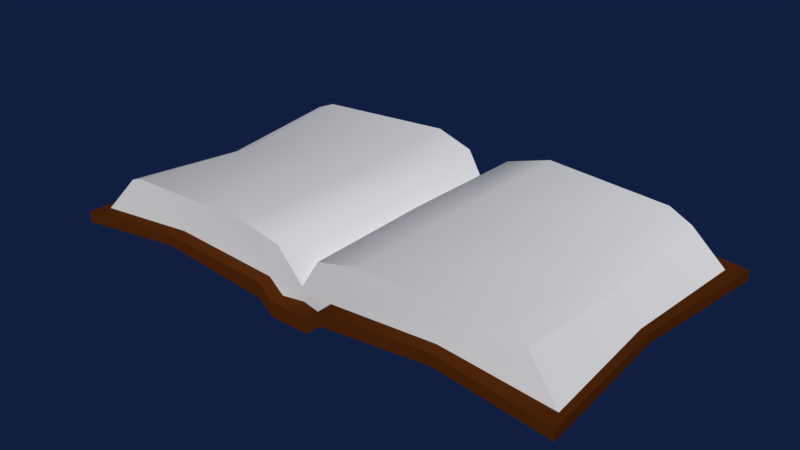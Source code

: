 # Source: SpellbookUpdated.blend  (saved by Blender 4.0.36; exported with 4.5.12 LTS)
import bpy
from mathutils import Matrix  # noqa: F401  (used for matrix-valued properties, if any)

bpy.ops.wm.read_factory_settings(use_empty=True)
scene = bpy.context.scene
scene.name = 'Scene'

# ---- materials (node trees are filled in below, after node groups)
mat_book_1_mat = bpy.data.materials.new('book_1_mat')
mat_book_1_mat.alpha_threshold = 0.0
mat_book_1_mat.use_transparent_shadow = False
mat_book_1_mat.diffuse_color = (0.08504, 0.02102, 0.003625, 1.0)
mat_book_1_mat.roughness = 0.5
mat_book_1_mat.specular_intensity = 0.0
mat_book_2_mat = bpy.data.materials.new('book_2_mat')
mat_book_2_mat.use_transparent_shadow = False
mat_material = bpy.data.materials.new('Material')
mat_material.use_transparent_shadow = False

# ---- material node trees
mat_book_2_mat.use_nodes = True; mat_book_2_mat.node_tree.nodes.clear()
_N = mat_book_2_mat.node_tree.nodes; _L = mat_book_2_mat.node_tree.links
n0 = _N.new('ShaderNodeBsdfPrincipled'); n0.name = 'Principled BSDF'; n0.location = (10, 300)
n0.inputs[0].default_value = (1.0, 1.0, 1.0, 1.0)
n0.inputs[3].default_value = 1.45
n1 = _N.new('ShaderNodeOutputMaterial'); n1.name = 'Material Output'; n1.location = (300, 300)
_L.new(n0.outputs[0], n1.inputs[0])
n1.is_active_output = True
mat_material.use_nodes = True; mat_material.node_tree.nodes.clear()
_N = mat_material.node_tree.nodes; _L = mat_material.node_tree.links
n0 = _N.new('ShaderNodeBsdfPrincipled'); n0.name = 'Principled BSDF'; n0.location = (10, 300)
n0.inputs[3].default_value = 1.45
n1 = _N.new('ShaderNodeOutputMaterial'); n1.name = 'Material Output'; n1.location = (300, 300)
_L.new(n0.outputs[0], n1.inputs[0])
n1.is_active_output = True

# ---- world
world_world = bpy.data.worlds.new('World'); scene.world = world_world
world_world.color = (0.005277, 0.01286, 0.05085)
world_world.use_sun_shadow = False
world_world.sun_shadow_jitter_overblur = 0.0
world_world.cycles.sampling_method = 'MANUAL'

# ---- meshes
me_cube_211 = bpy.data.meshes.new('Cube.211')
me_cube_211.from_pydata([(0.04446, -0.1805, 0.009389), (0.04446, 0.1848, 0.009389), (0.3289, -0.1862, 0.009389), (0.3385, 0.1848, 0.009389), (0.3385, 0.1848, 0.02312), (0.3289, -0.1862, 0.02312), (0.04446, -0.1805, 0.02843), (0.04446, 0.1848, 0.02843), (0.1867, 0.1848, 0.03723), (0.1867, -0.1805, 0.03723), (0.1867, -0.1805, 0.02349), (0.1867, 0.1848, 0.02349), (0.04234, 0.0334, 0.02269), (0.3182, 0.002192, 0.01179), (0.3182, 0.002192, 0.02476), (0.1807, 0.002192, 0.02589), (0.0248, -0.1805, -0.007224), (0.0248, 0.1848, -0.007224), (0.0257, -0.1805, 0.01181), (0.0257, 0.1848, 0.01181), (0.02351, 0.0334, 0.003657), (0.318, -0.1639, 0.02312), (0.318, -0.1639, 0.02312), (0.3289, -0.1862, 0.02312), (0.3289, -0.1862, 0.02312), (0.3289, -0.1862, 0.02312), (0.3385, 0.1848, 0.02312), (0.3385, 0.1848, 0.02312), (0.3385, 0.1848, 0.02312), (0.3385, 0.1848, 0.009389), (0.3385, 0.1848, 0.009389), (0.3182, 0.002192, 0.01179), (0.3289, -0.1862, 0.009389), (0.3289, -0.1862, 0.009389), (0.318, 0.1686, 0.02312), (0.318, 0.1686, 0.02312), (0.3182, 0.002192, 0.02476), (0.1867, 0.1848, 0.03723), (0.1812, -0.1639, 0.03723), (0.04446, -0.1639, 0.02843), (0.1867, -0.1805, 0.03723), (0.04446, -0.1805, 0.02843), (0.1812, 0.1686, 0.03723), (0.3073, 0.002192, 0.02476), (0.1867, -0.1805, 0.02349), (0.1867, 0.1848, 0.02349), (0.04446, 0.1848, 0.009389), (0.04446, 0.1848, 0.02843), (0.04446, 0.1686, 0.02843), (0.04446, -0.1805, 0.009389), (0.0257, -0.1805, 0.01181), (0.0248, 0.1848, -0.007224), (0.0257, 0.1848, 0.01181), (0.0257, -0.1639, 0.01181), (0.0257, 0.1686, 0.01181), (0.0248, -0.1805, -0.007224), (-0.04446, -0.1805, 0.009389), (-0.04446, 0.1848, 0.009389), (-0.3289, -0.1862, 0.009389), (-0.3385, 0.1848, 0.009389), (-0.3385, 0.1848, 0.02312), (-0.3289, -0.1862, 0.02312), (-0.04446, -0.1805, 0.02843), (-0.04446, 0.1848, 0.02843), (-0.1867, 0.1848, 0.03723), (-0.1867, -0.1805, 0.03723), (-0.1867, -0.1805, 0.02349), (-0.1867, 0.1848, 0.02349), (-0.04234, 0.0334, 0.02269), (-0.3182, 0.002192, 0.01179), (-0.3182, 0.002192, 0.02476), (-0.1807, 0.002192, 0.02589), (0.0, 0.163, 0.009177), (-0.0248, -0.1805, -0.007224), (-0.0248, 0.1848, -0.007224), (-0.0257, -0.1805, 0.01181), (-0.0257, 0.1848, 0.01181), (-0.02351, 0.0334, 0.003657), (0.0, -0.1805, -0.007224), (0.0, 0.1848, -0.007224), (0.0, 0.1848, 0.01181), (0.0, -0.1805, 0.01181), (0.0, 0.0334, 0.003657), (-0.318, -0.1639, 0.02312), (-0.318, -0.1639, 0.02312), (-0.3289, -0.1862, 0.02312), (-0.3289, -0.1862, 0.02312), (-0.3289, -0.1862, 0.02312), (-0.3385, 0.1848, 0.02312), (-0.3385, 0.1848, 0.02312), (-0.3385, 0.1848, 0.02312), (-0.3385, 0.1848, 0.009389), (-0.3385, 0.1848, 0.009389), (-0.3182, 0.002192, 0.01179), (-0.3289, -0.1862, 0.009389), (-0.3289, -0.1862, 0.009389), (-0.318, 0.1686, 0.02312), (-0.318, 0.1686, 0.02312), (-0.3182, 0.002192, 0.02476), (-0.1867, 0.1848, 0.03723), (-0.1812, -0.1639, 0.03723), (-0.04446, -0.1639, 0.02843), (-0.1867, -0.1805, 0.03723), (-0.04446, -0.1805, 0.02843), (-0.1812, 0.1686, 0.03723), (-0.3073, 0.002192, 0.02476), (-0.1867, -0.1805, 0.02349), (-0.1867, 0.1848, 0.02349), (-0.04446, 0.1848, 0.009389), (-0.04446, 0.1848, 0.02843), (-0.04446, 0.1686, 0.02843), (-0.04446, -0.1805, 0.009389), (-0.0257, -0.1805, 0.01181), (0.0, 0.1848, -0.007224), (-0.0248, 0.1848, -0.007224), (0.0, 0.1848, 0.01181), (-0.0257, 0.1848, 0.01181), (0.0, -0.1805, 0.01181), (-0.0257, -0.1639, 0.01181), (-0.0257, 0.1686, 0.01181), (-0.0248, -0.1805, -0.007224), (0.0, -0.1805, -0.007224), (0.0, -0.1583, 0.01167)], [], [(15, 13, 33, 44), (31, 36, 24, 32), (14, 27, 34, 43), (45, 37, 26, 29), (8, 47, 48, 42), (10, 40, 6, 0), (9, 23, 21, 38), (41, 9, 38, 39), (2, 5, 40, 10), (4, 8, 42, 35), (46, 7, 37, 45), (12, 15, 44, 49), (1, 11, 15, 12), (25, 14, 43, 22), (30, 28, 36, 31), (11, 3, 13, 15), (0, 50, 55), (12, 20, 17, 1), (46, 51, 52), (117, 18, 53, 122), (49, 16, 20, 12), (16, 121, 82, 20), (19, 115, 72, 54), (51, 113, 80, 52), (20, 82, 79, 17), (50, 81, 78, 55), (46, 52, 7), (48, 47, 19, 54), (0, 6, 50), (39, 53, 18, 41), (71, 106, 95, 69), (93, 94, 86, 98), (70, 105, 96, 89), (107, 91, 88, 99), (64, 104, 110, 109), (66, 56, 62, 102), (65, 100, 83, 85), (103, 101, 100, 65), (58, 66, 102, 61), (60, 97, 104, 64), (108, 107, 99, 63), (68, 111, 106, 71), (57, 68, 71, 67), (87, 84, 105, 70), (92, 93, 98, 90), (67, 71, 69, 59), (56, 120, 112), (68, 57, 74, 77), (108, 116, 114), (117, 122, 118, 75), (111, 68, 77, 73), (73, 77, 82, 121), (76, 119, 72, 115), (114, 116, 80, 113), (77, 74, 79, 82), (112, 120, 78, 81), (108, 63, 116), (110, 119, 76, 109), (56, 112, 62), (101, 103, 75, 118)])
me_cube_211.polygons.foreach_set('use_smooth', [True] * 60)
_uv = me_cube_211.uv_layers.new(name='UVMap')
_uv.uv.foreach_set('vector', [0.2541, 0.2531, 0.2537, 0.4267, 0.01658, 0.4385, 0.02516, 0.2588, 0.7534, 0.247, 0.7534, 0.2632, 0.5171, 0.2612, 0.5171, 0.244, 0.252, 0.9292, 0.4813, 0.9097, 0.4603, 0.9348, 0.2517, 0.9428, 0.7511, 0.03377, 0.7511, 0.01658, 0.9411, 0.03424, 0.9411, 0.05143, 0.7568, 0.9373, 0.5784, 0.9373, 0.5784, 0.917, 0.75, 0.917, 0.7528, 0.1327, 0.7538, 0.1499, 0.5754, 0.1486, 0.5741, 0.1248, 0.7597, 0.1871, 0.9388, 0.1831, 0.9247, 0.2108, 0.7526, 0.2078, 0.5814, 0.1841, 0.7597, 0.1871, 0.7526, 0.2078, 0.581, 0.2049, 0.9298, 0.1054, 0.9307, 0.1225, 0.7538, 0.1499, 0.7528, 0.1327, 0.9476, 0.9373, 0.7568, 0.9373, 0.75, 0.917, 0.9221, 0.9168, 0.573, 0.05143, 0.573, 0.02759, 0.7511, 0.01658, 0.7511, 0.03377, 0.2934, 0.08186, 0.2541, 0.2531, 0.02516, 0.2588, 0.02683, 0.07908, 0.4822, 0.07905, 0.4837, 0.2598, 0.2541, 0.2531, 0.2934, 0.08186, 0.01658, 0.9097, 0.252, 0.9292, 0.2517, 0.9428, 0.0442, 0.9241, 0.9834, 0.244, 0.9834, 0.2612, 0.7534, 0.2632, 0.7534, 0.247, 0.4837, 0.2598, 0.484, 0.452, 0.2537, 0.4267, 0.2541, 0.2531, 0.5741, 0.1248, 0.5508, 0.1291, 0.5484, 0.1054, 0.7768, 0.3788, 0.777, 0.3454, 0.9666, 0.3443, 0.9656, 0.3759, 0.573, 0.05143, 0.5484, 0.07223, 0.5496, 0.0484, 0.5176, 0.183, 0.55, 0.1836, 0.5497, 0.2044, 0.5171, 0.2108, 0.5102, 0.376, 0.5094, 0.3443, 0.777, 0.3454, 0.7768, 0.3788, 0.5094, 0.3443, 0.5097, 0.3135, 0.7769, 0.3157, 0.777, 0.3454, 0.547, 0.9373, 0.5146, 0.9373, 0.5144, 0.9097, 0.547, 0.917, 0.5484, 0.07223, 0.5171, 0.07223, 0.5171, 0.0484, 0.5496, 0.0484, 0.777, 0.3454, 0.7769, 0.3157, 0.9662, 0.3135, 0.9666, 0.3443, 0.5508, 0.1291, 0.5184, 0.1309, 0.5171, 0.1071, 0.5484, 0.1054, 0.573, 0.05143, 0.5496, 0.0484, 0.573, 0.02759, 0.5784, 0.917, 0.5784, 0.9373, 0.547, 0.9373, 0.547, 0.917, 0.5741, 0.1248, 0.5754, 0.1486, 0.5508, 0.1291, 0.581, 0.2049, 0.5497, 0.2044, 0.55, 0.1836, 0.5814, 0.1841, 0.2541, 0.2531, 0.02516, 0.2588, 0.01658, 0.4385, 0.2537, 0.4267, 0.7534, 0.247, 0.5171, 0.244, 0.5171, 0.2612, 0.7534, 0.2632, 0.252, 0.9292, 0.2517, 0.9428, 0.4603, 0.9348, 0.4813, 0.9097, 0.7511, 0.03377, 0.9411, 0.05143, 0.9411, 0.03424, 0.7511, 0.01658, 0.7568, 0.9373, 0.75, 0.917, 0.5784, 0.917, 0.5784, 0.9373, 0.7528, 0.1327, 0.5741, 0.1248, 0.5754, 0.1486, 0.7538, 0.1499, 0.7597, 0.1871, 0.7526, 0.2078, 0.9247, 0.2108, 0.9388, 0.1831, 0.5814, 0.1841, 0.581, 0.2049, 0.7526, 0.2078, 0.7597, 0.1871, 0.9298, 0.1054, 0.7528, 0.1327, 0.7538, 0.1499, 0.9307, 0.1225, 0.9476, 0.9373, 0.9221, 0.9168, 0.75, 0.917, 0.7568, 0.9373, 0.573, 0.05143, 0.7511, 0.03377, 0.7511, 0.01658, 0.573, 0.02759, 0.2934, 0.08186, 0.02683, 0.07908, 0.02516, 0.2588, 0.2541, 0.2531, 0.4822, 0.07905, 0.2934, 0.08186, 0.2541, 0.2531, 0.4837, 0.2598, 0.01658, 0.9097, 0.0442, 0.9241, 0.2517, 0.9428, 0.252, 0.9292, 0.9834, 0.244, 0.7534, 0.247, 0.7534, 0.2632, 0.9834, 0.2612, 0.4837, 0.2598, 0.2541, 0.2531, 0.2537, 0.4267, 0.484, 0.452, 0.5741, 0.1248, 0.5484, 0.1054, 0.5508, 0.1291, 0.7768, 0.3788, 0.9656, 0.3759, 0.9666, 0.3443, 0.777, 0.3454, 0.573, 0.05143, 0.5496, 0.0484, 0.5484, 0.07223, 0.5176, 0.183, 0.5171, 0.2108, 0.5497, 0.2044, 0.55, 0.1836, 0.5102, 0.376, 0.7768, 0.3788, 0.777, 0.3454, 0.5094, 0.3443, 0.5094, 0.3443, 0.777, 0.3454, 0.7769, 0.3157, 0.5097, 0.3135, 0.547, 0.9373, 0.547, 0.917, 0.5144, 0.9097, 0.5146, 0.9373, 0.5484, 0.07223, 0.5496, 0.0484, 0.5171, 0.0484, 0.5171, 0.07223, 0.777, 0.3454, 0.9666, 0.3443, 0.9662, 0.3135, 0.7769, 0.3157, 0.5508, 0.1291, 0.5484, 0.1054, 0.5171, 0.1071, 0.5184, 0.1309, 0.573, 0.05143, 0.573, 0.02759, 0.5496, 0.0484, 0.5784, 0.917, 0.547, 0.917, 0.547, 0.9373, 0.5784, 0.9373, 0.5741, 0.1248, 0.5508, 0.1291, 0.5754, 0.1486, 0.581, 0.2049, 0.5814, 0.1841, 0.55, 0.1836, 0.5497, 0.2044])
me_cube_211.materials.append(mat_book_1_mat)
me_cube_211.use_remesh_preserve_volume = False
me_cube_211.use_remesh_preserve_attributes = False
me_cube_211.use_mirror_vertex_groups = False
me_cube_211.update()
me_cube_001 = bpy.data.meshes.new('Cube.001')
me_cube_001.from_pydata([(0.318, -0.1639, 0.02312), (0.318, 0.1686, 0.02312), (0.04446, 0.1686, 0.02843), (0.04446, -0.1639, 0.02843), (0.1812, -0.1639, 0.03723), (0.1812, 0.1686, 0.03723), (0.3073, 0.002192, 0.02476), (0.02855, -0.1642, 0.07183), (0.02855, 0.1689, 0.06941), (0.2774, -0.1562, 0.07001), (0.2774, 0.1609, 0.06677), (0.2741, 0.002495, 0.05416), (0.0257, 0.1686, 0.01181), (0.0257, -0.1639, 0.01181), (0.02478, -0.0008333, 0.07065), (0.1668, -0.1637, 0.08404), (0.318, -0.1639, 0.02312), (0.318, 0.1686, 0.02312), (0.2774, -0.1562, 0.07001), (0.2774, -0.1562, 0.07001), (0.2774, 0.1609, 0.06677), (0.2774, 0.1609, 0.06677), (0.2741, 0.002495, 0.05416), (0.02855, 0.1689, 0.06941), (0.1667, 0.1685, 0.08287), (0.1668, -0.1637, 0.08404), (0.02855, -0.1642, 0.07183), (-0.318, -0.1639, 0.02312), (-0.318, 0.1686, 0.02312), (-0.04446, 0.1686, 0.02843), (-0.04446, -0.1639, 0.02843), (-0.1812, -0.1639, 0.03723), (-0.1812, 0.1686, 0.03723), (-0.3073, 0.002192, 0.02476), (-0.02855, -0.1642, 0.07183), (-0.02855, 0.1689, 0.06941), (-0.2774, -0.1562, 0.07001), (-0.2774, 0.1609, 0.06677), (-0.2741, 0.002495, 0.05416), (-0.0257, 0.1686, 0.01181), (-0.0257, -0.1639, 0.01181), (0.0, -0.1583, 0.01167), (-0.02478, -0.0008333, 0.07065), (0.0, -0.16, 0.03077), (0.0, -0.0008333, 0.03834), (0.0, 0.1645, 0.02736), (-0.318, -0.1639, 0.02312), (-0.318, 0.1686, 0.02312), (-0.2774, -0.1562, 0.07001), (-0.2774, -0.1562, 0.07001), (-0.2774, 0.1609, 0.06677), (-0.2774, 0.1609, 0.06677), (-0.2741, 0.002495, 0.05416), (-0.02855, 0.1689, 0.06941), (-0.1665, 0.1676, 0.07961), (-0.1666, -0.1628, 0.08106), (-0.02855, -0.1642, 0.07183), (0.0, 0.1645, 0.02736), (0.0, 0.163, 0.009177), (0.0, -0.16, 0.03077), (0.0, -0.0008333, 0.03834), (0.0, 0.1645, 0.02736), (0.0, -0.16, 0.03077), (-0.07638, -0.1666, 0.08471), (-0.2569, -0.159, 0.07742), (-0.2557, 0.1639, 0.07545), (-0.07723, 0.1713, 0.08377), (-0.2488, 0.002804, 0.06527), (-0.07004, 0.000713, 0.08139), (-0.1666, -0.1628, 0.08106), (-0.2569, -0.159, 0.07742), (-0.07638, -0.1666, 0.08471), (-0.1665, 0.1676, 0.07961), (-0.07723, 0.1713, 0.08377), (-0.2557, 0.1639, 0.07545), (0.2475, -0.1603, 0.08078), (0.08603, -0.1671, 0.0873), (0.08679, 0.1718, 0.08659), (0.2465, 0.1652, 0.07915), (0.07972, 0.001044, 0.08369), (0.2397, 0.002915, 0.06926), (0.08603, -0.1671, 0.0873), (0.2475, -0.1603, 0.08078), (0.1667, 0.1685, 0.08287), (0.08679, 0.1718, 0.08659), (0.2465, 0.1652, 0.07915)], [], [(17, 20, 22, 6), (2, 23, 84, 24, 5), (16, 18, 82, 25, 4), (4, 25, 81, 26, 3), (6, 22, 19, 0), (5, 24, 85, 21, 1), (10, 78, 80, 11), (8, 14, 79, 77), (11, 80, 75, 9), (14, 8, 61, 60), (7, 14, 60, 62), (3, 26, 43, 13), (2, 12, 57, 23), (13, 43, 41), (57, 12, 58), (47, 33, 52, 50), (29, 32, 54, 73, 53), (46, 31, 55, 70, 48), (31, 30, 56, 71, 55), (33, 27, 49, 52), (32, 28, 51, 74, 54), (37, 38, 67, 65), (35, 66, 68, 42), (38, 36, 64, 67), (42, 44, 45, 35), (34, 59, 44, 42), (30, 40, 43, 56), (29, 53, 57, 39), (40, 41, 43), (57, 58, 39), (68, 66, 72, 65, 67), (63, 68, 67, 64, 69), (68, 63, 34, 42), (80, 78, 83, 77, 79), (75, 80, 79, 76, 15), (79, 14, 7, 76)])
me_cube_001.polygons.foreach_set('use_smooth', [True] * 36)
me_cube_001.polygons.foreach_set('material_index', [1, 1, 1, 1, 1, 1, 1, 1, 1, 1, 1, 1, 1, 1, 1, 1, 1, 1, 1, 1, 1, 1, 1, 1, 1, 1, 1, 1, 1, 1, 1, 1, 1, 1, 1, 1])
_uv = me_cube_001.uv_layers.new(name='UVMap')
_uv.uv.foreach_set('vector', [0.9032, 0.7882, 0.8941, 0.8628, 0.6952, 0.8556, 0.6948, 0.8001, 0.5442, 0.5825, 0.5261, 0.5305, 0.6144, 0.5078, 0.7027, 0.4851, 0.7157, 0.578, 0.8856, 0.6379, 0.8378, 0.6998, 0.7699, 0.7274, 0.7019, 0.755, 0.7155, 0.6637, 0.7155, 0.6637, 0.7019, 0.755, 0.6138, 0.7341, 0.5257, 0.7131, 0.544, 0.6582, 0.6948, 0.8001, 0.6952, 0.8556, 0.4958, 0.8659, 0.4868, 0.7882, 0.7157, 0.578, 0.7027, 0.4851, 0.7704, 0.5159, 0.8381, 0.5466, 0.8857, 0.6048, 0.4328, 0.4851, 0.4387, 0.5265, 0.2352, 0.5324, 0.2344, 0.4851, 0.4436, 0.8128, 0.2318, 0.8165, 0.2339, 0.7455, 0.4478, 0.7372, 0.2344, 0.4851, 0.2352, 0.5324, 0.03015, 0.5287, 0.03526, 0.4891, 0.2318, 0.8165, 0.4436, 0.8128, 0.4389, 0.8766, 0.2322, 0.8675, 0.02803, 0.8138, 0.2318, 0.8165, 0.2322, 0.8675, 0.03364, 0.8764, 0.544, 0.6582, 0.5257, 0.7131, 0.4879, 0.6627, 0.52, 0.6379, 0.5442, 0.5825, 0.5201, 0.6026, 0.488, 0.582, 0.5261, 0.5305, 0.52, 0.6379, 0.4879, 0.6627, 0.4868, 0.6387, 0.488, 0.582, 0.5201, 0.6026, 0.4868, 0.6048, 0.9032, 0.7882, 0.6948, 0.8001, 0.6952, 0.8556, 0.8941, 0.8628, 0.5442, 0.5825, 0.7157, 0.578, 0.7027, 0.4851, 0.6144, 0.5078, 0.5261, 0.5305, 0.8856, 0.6379, 0.7155, 0.6637, 0.7019, 0.755, 0.7699, 0.7274, 0.8378, 0.6998, 0.7155, 0.6637, 0.544, 0.6582, 0.5257, 0.7131, 0.6138, 0.7341, 0.7019, 0.755, 0.6948, 0.8001, 0.4868, 0.7882, 0.4958, 0.8659, 0.6952, 0.8556, 0.7157, 0.578, 0.8857, 0.6048, 0.8381, 0.5466, 0.7704, 0.5159, 0.7027, 0.4851, 0.4328, 0.4851, 0.2344, 0.4851, 0.235, 0.5199, 0.437, 0.5142, 0.4436, 0.8128, 0.4471, 0.7496, 0.2335, 0.758, 0.2318, 0.8165, 0.2344, 0.4851, 0.03526, 0.4891, 0.03174, 0.5163, 0.235, 0.5199, 0.2318, 0.8165, 0.2322, 0.8675, 0.4389, 0.8766, 0.4436, 0.8128, 0.02803, 0.8138, 0.03364, 0.8764, 0.2322, 0.8675, 0.2318, 0.8165, 0.544, 0.6582, 0.52, 0.6379, 0.4879, 0.6627, 0.5257, 0.7131, 0.5442, 0.5825, 0.5261, 0.5305, 0.488, 0.582, 0.5201, 0.6026, 0.52, 0.6379, 0.4868, 0.6387, 0.4879, 0.6627, 0.488, 0.582, 0.4868, 0.6048, 0.5201, 0.6026, 0.2335, 0.758, 0.4471, 0.7496, 0.442, 0.6319, 0.437, 0.5142, 0.235, 0.5199, 0.0241, 0.7521, 0.2335, 0.758, 0.235, 0.5199, 0.03174, 0.5163, 0.02792, 0.6342, 0.2335, 0.758, 0.0241, 0.7521, 0.02803, 0.8138, 0.2318, 0.8165, 0.2352, 0.5324, 0.4387, 0.5265, 0.4433, 0.6318, 0.4478, 0.7372, 0.2339, 0.7455, 0.03015, 0.5287, 0.2352, 0.5324, 0.2339, 0.7455, 0.02331, 0.7397, 0.02673, 0.6342, 0.2339, 0.7455, 0.2318, 0.8165, 0.02803, 0.8138, 0.02331, 0.7397])
me_cube_001.materials.append(mat_book_2_mat)
me_cube_001.materials.append(mat_material)
me_cube_001.materials.append(mat_material)
me_cube_001.use_remesh_preserve_volume = False
me_cube_001.use_remesh_preserve_attributes = False
me_cube_001.use_mirror_vertex_groups = False
me_cube_001.update()

# ---- objects
ob_book = bpy.data.objects.new('book', me_cube_211)
ob_book_001 = bpy.data.objects.new('book.001', me_cube_001)

# ---- transforms, parenting, visibility, modifiers, constraints
ob_book.location = (0.0, 0.0, 0.0)
ob_book.lineart.crease_threshold = 0.0
ob_book_001.location = (0.0, 0.0, 0.0)
ob_book_001.lineart.crease_threshold = 0.0

# ---- collection membership
scene.collection.objects.link(ob_book)
scene.collection.objects.link(ob_book_001)

# ---- scene / render settings (as saved in the file)
scene.frame_start = 1; scene.frame_end = 250; scene.frame_set(0)
scene.render.engine = 'BLENDER_EEVEE_NEXT'
scene.render.resolution_percentage = 50
scene.render.dither_intensity = 0.0
scene.cycles.use_denoising = False
scene.cycles.samples = 128
scene.cycles.sampling_pattern = 'TABULATED_SOBOL'
scene.cycles.use_adaptive_sampling = False
scene.cycles.use_light_tree = False
scene.cycles.blur_glossy = 0.0
scene.cycles.sample_clamp_indirect = 0.0
scene.view_settings.view_transform = 'Standard'
bpy.context.view_layer.update()

# ---- added for rendering (the .blend has no active camera and no usable light): camera, sun
cam_auto = bpy.data.cameras.new('AutoCamera')
cam_auto.lens = 50.0
cam_auto.sensor_width = 36.0
cam_auto.clip_end = 1000.0
ob_auto_camera = bpy.data.objects.new('AutoCamera', cam_auto)
scene.collection.objects.link(ob_auto_camera)
ob_auto_camera.location = (0.719558, -0.86416, 0.615687)
ob_auto_camera.rotation_euler = (1.09748, -7.21219e-08, 0.694738)
scene.camera = ob_auto_camera
light_auto_sun = bpy.data.lights.new('AutoSun', 'SUN')
light_auto_sun.energy = 3.0
light_auto_sun.angle = 0.0523599
ob_auto_sun = bpy.data.objects.new('AutoSun', light_auto_sun)
scene.collection.objects.link(ob_auto_sun)
ob_auto_sun.rotation_euler = (0.872665, 0.174533, 0.523599)
bpy.context.view_layer.update()
